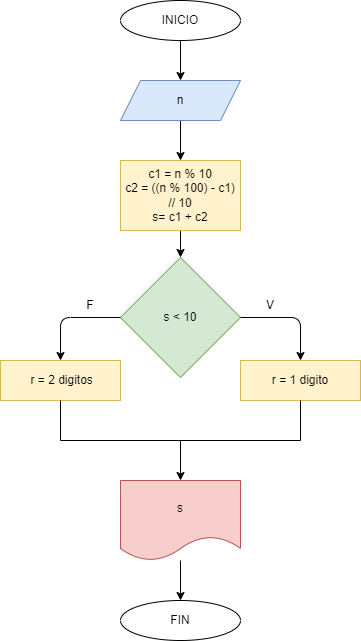

The diagram above was exported from draw.io. Its source (the exported page's mxGraphModel, read from the mxfile embedded in the PNG):
<mxGraphModel dx="564" dy="478" grid="1" gridSize="10" guides="1" tooltips="1" connect="1" arrows="1" fold="1" page="1" pageScale="1" pageWidth="827" pageHeight="1169" math="0" shadow="0">
  <root>
    <mxCell id="0" />
    <mxCell id="1" parent="0" />
    <mxCell id="2" value="" style="edgeStyle=none;html=1;" edge="1" parent="1" source="3" target="5">
      <mxGeometry relative="1" as="geometry" />
    </mxCell>
    <mxCell id="3" value="INICIO" style="ellipse;whiteSpace=wrap;html=1;" vertex="1" parent="1">
      <mxGeometry x="280" y="40" width="120" height="40" as="geometry" />
    </mxCell>
    <mxCell id="4" value="" style="edgeStyle=none;html=1;" edge="1" parent="1" source="5" target="7">
      <mxGeometry relative="1" as="geometry" />
    </mxCell>
    <mxCell id="5" value="n" style="shape=parallelogram;perimeter=parallelogramPerimeter;whiteSpace=wrap;html=1;fixedSize=1;fillColor=#dae8fc;strokeColor=#6c8ebf;" vertex="1" parent="1">
      <mxGeometry x="280" y="120" width="120" height="40" as="geometry" />
    </mxCell>
    <mxCell id="6" value="" style="edgeStyle=none;html=1;" edge="1" parent="1" source="7" target="8">
      <mxGeometry relative="1" as="geometry" />
    </mxCell>
    <mxCell id="7" value="c1 = n % 10&lt;br&gt;c2 = ((n % 100) - c1) // 10&lt;br&gt;s= c1 + c2" style="rounded=0;whiteSpace=wrap;html=1;fillColor=#fff2cc;strokeColor=#d6b656;" vertex="1" parent="1">
      <mxGeometry x="280" y="200" width="120" height="70" as="geometry" />
    </mxCell>
    <mxCell id="8" value="s &amp;lt; 10" style="rhombus;whiteSpace=wrap;html=1;fillColor=#d5e8d4;strokeColor=#82b366;" vertex="1" parent="1">
      <mxGeometry x="280" y="297" width="120" height="120" as="geometry" />
    </mxCell>
    <mxCell id="9" value="r = 1 digito" style="rounded=0;whiteSpace=wrap;html=1;fillColor=#fff2cc;strokeColor=#d6b656;" vertex="1" parent="1">
      <mxGeometry x="400" y="400" width="120" height="40" as="geometry" />
    </mxCell>
    <mxCell id="10" value="&amp;nbsp;r = 2 digitos" style="rounded=0;whiteSpace=wrap;html=1;fillColor=#fff2cc;strokeColor=#d6b656;" vertex="1" parent="1">
      <mxGeometry x="160" y="400" width="120" height="40" as="geometry" />
    </mxCell>
    <mxCell id="11" value="" style="edgeStyle=none;html=1;" edge="1" parent="1" source="12" target="16">
      <mxGeometry relative="1" as="geometry" />
    </mxCell>
    <mxCell id="12" value="" style="shape=partialRectangle;whiteSpace=wrap;html=1;bottom=1;right=1;left=1;top=0;fillColor=none;routingCenterX=-0.5;" vertex="1" parent="1">
      <mxGeometry x="220" y="440" width="240" height="40" as="geometry" />
    </mxCell>
    <mxCell id="13" value="" style="edgeStyle=segmentEdgeStyle;endArrow=classic;html=1;exitX=0;exitY=0.5;exitDx=0;exitDy=0;" edge="1" parent="1" source="8">
      <mxGeometry width="50" height="50" relative="1" as="geometry">
        <mxPoint x="280" y="357" as="sourcePoint" />
        <mxPoint x="220" y="400" as="targetPoint" />
      </mxGeometry>
    </mxCell>
    <mxCell id="14" value="" style="edgeStyle=segmentEdgeStyle;endArrow=classic;html=1;entryX=0.5;entryY=0;entryDx=0;entryDy=0;" edge="1" parent="1" source="8" target="9">
      <mxGeometry width="50" height="50" relative="1" as="geometry">
        <mxPoint x="400" y="357" as="sourcePoint" />
        <mxPoint x="460" y="417" as="targetPoint" />
      </mxGeometry>
    </mxCell>
    <mxCell id="15" value="" style="edgeStyle=none;html=1;" edge="1" parent="1" source="16" target="17">
      <mxGeometry relative="1" as="geometry" />
    </mxCell>
    <mxCell id="16" value="s" style="shape=document;whiteSpace=wrap;html=1;boundedLbl=1;fillColor=#f8cecc;strokeColor=#b85450;" vertex="1" parent="1">
      <mxGeometry x="280" y="520" width="120" height="80" as="geometry" />
    </mxCell>
    <mxCell id="17" value="FIN" style="ellipse;whiteSpace=wrap;html=1;" vertex="1" parent="1">
      <mxGeometry x="280" y="640" width="120" height="40" as="geometry" />
    </mxCell>
    <mxCell id="18" value="F" style="text;html=1;strokeColor=none;fillColor=none;align=center;verticalAlign=middle;whiteSpace=wrap;rounded=0;" vertex="1" parent="1">
      <mxGeometry x="220" y="330" width="60" height="30" as="geometry" />
    </mxCell>
    <mxCell id="19" value="V" style="text;html=1;strokeColor=none;fillColor=none;align=center;verticalAlign=middle;whiteSpace=wrap;rounded=0;" vertex="1" parent="1">
      <mxGeometry x="400" y="330" width="60" height="30" as="geometry" />
    </mxCell>
  </root>
</mxGraphModel>